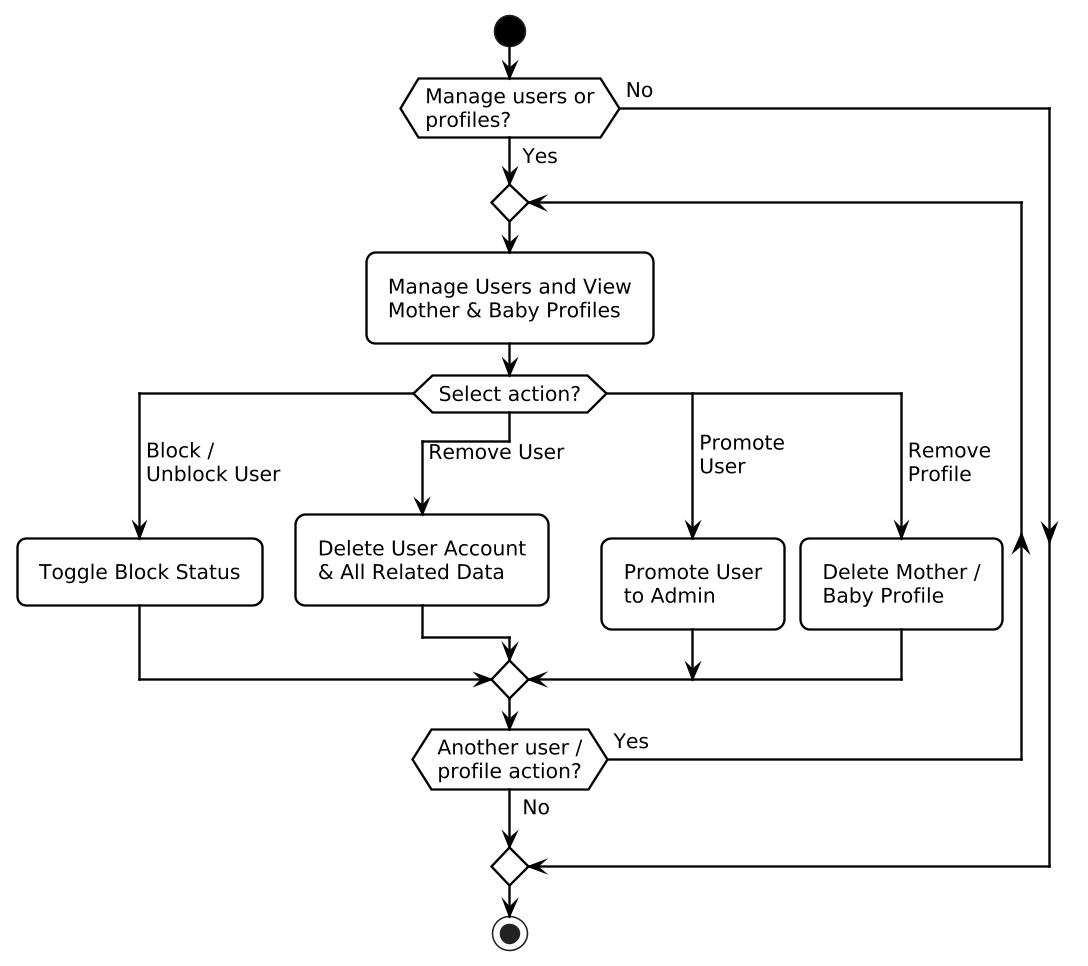

The diagram above was rendered by PlantUML. Its source (embedded in the PNG):
@startuml Admin_Activity_Part2_Users_Profiles
skinparam monochrome true
skinparam shadowing false
skinparam backgroundColor white
skinparam defaultFontName Helvetica
skinparam defaultFontSize 13
skinparam ArrowColor Black
skinparam ArrowThickness 1.5
skinparam ActivityBorderColor Black
skinparam ActivityBackgroundColor White
skinparam ActivityBorderThickness 1.5
skinparam ActivityDiamondBorderColor Black
skinparam ActivityDiamondBackgroundColor White
skinparam ActivityStartColor Black
skinparam ActivityEndColor Black
skinparam roundcorner 12
skinparam padding 4
skinparam dpi 150

start
if (Manage users or\nprofiles?) then (Yes)
  repeat
    :Manage Users and View\nMother & Baby Profiles;
    switch (Select action?)
    case (Block /\nUnblock User)
      :Toggle Block Status;
    case (Remove User)
      :Delete User Account\n& All Related Data;
    case (Promote\nUser)
      :Promote User\nto Admin;
    case (Remove\nProfile)
      :Delete Mother /\nBaby Profile;
    endswitch
  repeat while (Another user /\nprofile action?) is (Yes) not (No)
else (No)
endif
stop

@enduml